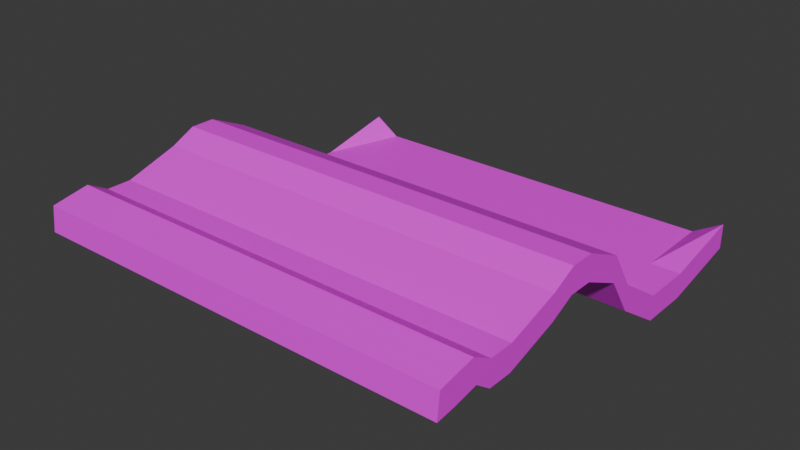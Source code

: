# Source: SecondStickyNote.blend  (saved by Blender 5.0.119; exported with 4.5.12 LTS)
import bpy
from mathutils import Matrix  # noqa: F401  (used for matrix-valued properties, if any)

bpy.ops.wm.read_factory_settings(use_empty=True)
scene = bpy.context.scene
scene.name = 'Scene'

# ---- collections
col_collection = bpy.data.collections.new('Collection'); scene.collection.children.link(col_collection)

# ---- images (referenced by path relative to the original .blend; pixels are not part of the script)
import os
ASSET_DIR = os.environ.get("B2B_ASSET_DIR", "")  # directory of the original .blend (textures are referenced by path, not embedded)
HERE = os.path.dirname(os.path.abspath(__file__))  # packed textures are extracted next to this script under _unpacked/

def load_image(name, relpath, width, height, colorspace="sRGB"):
    """Load a texture the original file referenced (path relative to the .blend, or extracted next to this script)."""
    p = next((c for c in (os.path.join(HERE, relpath), os.path.join(ASSET_DIR, relpath)) if relpath and os.path.exists(c)), "")
    if p:
        img = bpy.data.images.load(p, check_existing=True)
        img.name = name
    else:  # same state as the original file: an image datablock whose file is absent (Cycles renders it pink)
        img = bpy.data.images.new(name, width, height)
        img.source = "FILE"
        img.filepath = "//" + (relpath or name)
    img.colorspace_settings.name = colorspace
    return img
img_firststickynote_png = load_image('FirstStickyNote.png', 'FirstStickyNote.png', 1024, 1024, 'sRGB')
img_stickynotesides_png = load_image('StickyNoteSides.png', 'StickyNoteSides.png', 1024, 1024, 'sRGB')
img_secondstickynote_png = load_image('SecondStickyNote.png', 'SecondStickyNote.png', 1024, 1024, 'sRGB')

# ---- materials (node trees are filled in below, after node groups)
mat_material = bpy.data.materials.new('Material')
mat_material.alpha_threshold = 0.0
mat_material.use_backface_culling_lightprobe_volume = False
mat_material.roughness = 0.5
mat_material.line_color = (0.0, 0.0, 0.0, 1.0)
mat_material_001 = bpy.data.materials.new('Material.001')
mat_material_002 = bpy.data.materials.new('Material.002')

# ---- material node trees
mat_material.use_nodes = True; mat_material.node_tree.nodes.clear()
_N = mat_material.node_tree.nodes; _L = mat_material.node_tree.links
n0 = _N.new('ShaderNodeOutputMaterial'); n0.name = 'Material Output'; n0.location = (200, 100)
n1 = _N.new('ShaderNodeBsdfPrincipled'); n1.name = 'Principled BSDF'; n1.location = (-200, 100)
n2 = _N.new('ShaderNodeTexImage'); n2.name = 'Image Texture'; n2.location = (-490, 71)
n2.image = img_firststickynote_png
_L.new(n1.outputs[0], n0.inputs[0])
_L.new(n2.outputs[0], n1.inputs[0])
n0.is_active_output = True
mat_material_001.use_nodes = True; mat_material_001.node_tree.nodes.clear()
_N = mat_material_001.node_tree.nodes; _L = mat_material_001.node_tree.links
n0 = _N.new('ShaderNodeBsdfPrincipled'); n0.name = 'Principled BSDF'; n0.location = (-200, 100)
n1 = _N.new('ShaderNodeOutputMaterial'); n1.name = 'Material Output'; n1.location = (200, 100)
n2 = _N.new('ShaderNodeTexImage'); n2.name = 'Image Texture'; n2.location = (-490, 71)
n2.image = img_stickynotesides_png
_L.new(n0.outputs[0], n1.inputs[0])
_L.new(n2.outputs[0], n0.inputs[0])
n1.is_active_output = True
mat_material_002.use_nodes = True; mat_material_002.node_tree.nodes.clear()
_N = mat_material_002.node_tree.nodes; _L = mat_material_002.node_tree.links
n0 = _N.new('ShaderNodeBsdfPrincipled'); n0.name = 'Principled BSDF'; n0.location = (-200, 100)
n1 = _N.new('ShaderNodeOutputMaterial'); n1.name = 'Material Output'; n1.location = (200, 100)
n2 = _N.new('ShaderNodeTexImage'); n2.name = 'Image Texture'; n2.location = (-490, 71)
n2.image = img_secondstickynote_png
_L.new(n0.outputs[0], n1.inputs[0])
_L.new(n2.outputs[0], n0.inputs[0])
n1.is_active_output = True

# ---- world
world_world = bpy.data.worlds.new('World'); scene.world = world_world
world_world.use_nodes = True; world_world.node_tree.nodes.clear()
_N = world_world.node_tree.nodes; _L = world_world.node_tree.links
n0 = _N.new('ShaderNodeOutputWorld'); n0.name = 'World Output'; n0.location = (200, 100)
n1 = _N.new('ShaderNodeBackground'); n1.name = 'Background'; n1.location = (-200, 100)
n1.inputs[0].default_value = (0.05088, 0.05088, 0.05088, 1.0)
_L.new(n1.outputs[0], n0.inputs[0])
n0.is_active_output = True
world_world.color = (0.05088, 0.05088, 0.05088)
world_world.sun_shadow_jitter_overblur = 0.0

# ---- meshes
me_cube = bpy.data.meshes.new('Cube')
me_cube.from_pydata([(1.0, 0.8231, 2.357), (1.0, 0.8231, 0.3575), (1.0, -1.207, 6.217), (1.0, -1.22, 4.246), (-1.0, 0.8231, 2.377), (-1.0, 0.8231, 0.3772), (-1.0, -1.207, 6.217), (-1.0, -1.22, 4.246), (-1.0, -0.03127, 1.636), (1.0, -0.03127, 3.636), (-1.0, -0.03127, 3.636), (1.0, -0.03127, 1.636), (-1.0, -0.5717, 5.157), (1.0, -0.5717, 7.157), (-1.0, -0.5717, 7.157), (1.0, -0.5717, 5.157), (-1.0, -0.9392, 3.843), (1.0, -0.9392, 5.843), (-1.0, -0.9392, 5.843), (1.0, -0.9392, 3.843), (-1.0, -0.3381, 8.106), (1.0, -0.3381, 6.106), (-1.0, -0.3381, 6.106), (1.0, -0.3381, 8.106), (-1.0, 0.4361, 1.0), (1.0, 0.4361, -1.0), (-1.0, 0.4361, -1.0), (1.0, 0.4361, 1.0), (-1.0, 0.2024, -1.0), (1.0, 0.2024, 1.0), (-1.0, 0.2024, 1.0), (1.0, 0.2024, -1.0), (-1.0, -0.1481, 6.621), (1.0, -0.1481, 4.621), (-1.0, -0.1481, 4.621), (1.0, -0.1481, 6.621), (-1.0, -0.4549, 6.106), (1.0, -0.4549, 8.106), (-1.0, -0.4549, 8.106), (1.0, -0.4549, 6.106), (-1.0, -0.8224, 5.843), (1.0, -0.8224, 3.843), (-1.0, -0.8224, 3.843), (1.0, -0.8224, 5.843), (-1.0, -1.073, 4.605), (1.0, -1.092, 6.576), (-1.0, -1.092, 6.576), (1.0, -1.073, 4.605), (-1.0, -1.131, 4.426), (1.0, -1.15, 6.397), (-1.0, -1.15, 6.397), (1.0, -1.131, 4.426), (-1.0, -1.035, 6.755), (1.0, -1.016, 4.785), (-1.0, -1.016, 4.785), (1.0, -1.035, 6.755), (-1.0, -0.8808, 3.843), (1.0, -0.8808, 5.843), (-1.0, -0.8808, 5.843), (1.0, -0.8808, 3.843), (0.861, 0.8231, -1.0), (0.861, -1.207, 6.217), (0.861, -1.22, 4.246), (0.861, 0.8231, 1.0), (0.861, -0.03127, 1.636), (0.861, -0.03127, 3.636), (0.861, -0.5717, 5.157), (0.861, -0.5717, 7.157), (0.861, -0.9392, 3.843), (0.861, -0.9392, 5.843), (0.861, -0.3381, 8.106), (0.861, -0.3381, 6.106), (0.861, 0.4361, 1.0), (0.861, 0.4361, -1.0), (0.861, 0.2024, 1.0), (0.861, 0.2024, -1.0), (0.861, -0.1481, 4.621), (0.861, -0.1481, 6.621), (0.861, -0.4549, 8.106), (0.861, -0.4549, 6.106), (0.861, -0.8224, 5.843), (0.861, -0.8224, 3.843), (0.861, -1.073, 4.605), (0.861, -1.092, 6.576), (0.861, -1.131, 4.426), (0.861, -1.15, 6.397), (0.861, -1.035, 6.755), (0.861, -1.016, 4.785), (0.861, -0.8808, 5.843), (0.861, -0.8808, 3.843), (-0.8755, 0.8231, -1.0), (-0.8755, -1.207, 6.217), (-0.8755, -0.03127, 1.636), (-0.8755, -0.5717, 5.157), (-0.8755, -0.9392, 3.843), (-0.8755, -0.3381, 6.106), (-0.8755, 0.4361, -1.0), (-0.8755, 0.2024, -1.0), (-0.8755, -0.1481, 4.621), (-0.8755, -0.4549, 6.106), (-0.8755, -0.8224, 3.843), (-0.8755, -1.073, 4.605), (-0.8755, -1.131, 4.426), (-0.8755, -1.016, 4.785), (-0.8755, -0.8808, 3.843), (-0.8755, -1.22, 4.246), (-0.8755, 0.8231, 1.0), (-0.8755, -0.03127, 3.636), (-0.8755, -0.5717, 7.157), (-0.8755, -0.9392, 5.843), (-0.8755, -0.3381, 8.106), (-0.8755, 0.4361, 1.0), (-0.8755, 0.2024, 1.0), (-0.8755, -0.1481, 6.621), (-0.8755, -0.4549, 8.106), (-0.8755, -0.8224, 5.843), (-0.8755, -1.092, 6.576), (-0.8755, -1.15, 6.397), (-0.8755, -1.035, 6.755), (-0.8755, -0.8808, 5.843)], [], [(117, 50, 6, 91), (105, 91, 6, 7), (26, 24, 4, 5), (84, 51, 3, 62), (51, 49, 2, 3), (60, 63, 0, 1), (31, 29, 9, 11), (75, 31, 11, 64), (34, 32, 10, 8), (112, 30, 10, 107), (42, 40, 14, 12), (39, 37, 13, 15), (79, 39, 15, 66), (114, 38, 14, 108), (54, 52, 18, 16), (59, 57, 17, 19), (89, 59, 19, 68), (119, 58, 18, 109), (113, 32, 20, 110), (76, 33, 21, 71), (33, 35, 23, 21), (36, 38, 20, 22), (106, 4, 24, 111), (60, 1, 25, 73), (1, 0, 27, 25), (28, 30, 24, 26), (8, 10, 30, 28), (111, 24, 30, 112), (73, 25, 31, 75), (25, 27, 29, 31), (11, 9, 35, 33), (64, 11, 33, 76), (107, 10, 32, 113), (22, 20, 32, 34), (12, 14, 38, 36), (110, 20, 38, 114), (71, 21, 39, 79), (21, 23, 37, 39), (108, 14, 40, 115), (66, 15, 41, 81), (15, 13, 43, 41), (56, 58, 40, 42), (48, 50, 46, 44), (53, 55, 45, 47), (87, 53, 47, 82), (118, 52, 46, 116), (7, 6, 50, 48), (47, 45, 49, 51), (82, 47, 51, 84), (116, 46, 50, 117), (109, 18, 52, 118), (68, 19, 53, 87), (19, 17, 55, 53), (44, 46, 52, 54), (16, 18, 58, 56), (115, 40, 58, 119), (81, 41, 59, 89), (41, 43, 57, 59), (100, 81, 89, 104), (43, 80, 88, 57), (94, 68, 87, 103), (17, 69, 86, 55), (45, 83, 85, 49), (101, 82, 84, 102), (55, 86, 83, 45), (103, 87, 82, 101), (93, 66, 81, 100), (13, 67, 80, 43), (95, 71, 79, 99), (23, 70, 78, 37), (9, 65, 77, 35), (92, 64, 76, 98), (96, 73, 75, 97), (27, 72, 74, 29), (90, 60, 73, 96), (0, 63, 72, 27), (98, 76, 71, 95), (35, 77, 70, 23), (57, 88, 69, 17), (104, 89, 68, 94), (37, 78, 67, 13), (99, 79, 66, 93), (29, 74, 65, 9), (97, 75, 64, 92), (90, 106, 63, 60), (102, 84, 62, 105), (3, 2, 61, 62), (49, 85, 61, 2), (48, 102, 105, 7), (5, 4, 106, 90), (28, 97, 92, 8), (36, 99, 93, 12), (56, 104, 94, 16), (34, 98, 95, 22), (5, 90, 96, 26), (26, 96, 97, 28), (8, 92, 98, 34), (22, 95, 99, 36), (12, 93, 100, 42), (54, 103, 101, 44), (44, 101, 102, 48), (16, 94, 103, 54), (42, 100, 104, 56), (80, 115, 119, 88), (69, 109, 118, 86), (83, 116, 117, 85), (86, 118, 116, 83), (67, 108, 115, 80), (70, 110, 114, 78), (65, 107, 113, 77), (72, 111, 112, 74), (63, 106, 111, 72), (77, 113, 110, 70), (88, 119, 109, 69), (78, 114, 108, 67), (74, 112, 107, 65), (62, 61, 91, 105), (85, 117, 91, 61)])
me_cube.polygons.foreach_set('material_index', [2, 1, 1, 1, 1, 1, 1, 1, 1, 2, 1, 1, 1, 2, 1, 1, 1, 2, 2, 1, 1, 1, 2, 1, 1, 1, 1, 2, 1, 1, 1, 1, 2, 1, 1, 2, 1, 1, 2, 1, 1, 1, 1, 1, 1, 2, 1, 1, 1, 2, 2, 1, 1, 1, 1, 2, 1, 1, 1, 2, 1, 2, 2, 1, 2, 1, 1, 2, 1, 2, 2, 1, 1, 2, 1, 2, 1, 2, 2, 1, 2, 1, 2, 1, 1, 1, 1, 2, 1, 1, 1, 1, 1, 1, 1, 1, 1, 1, 1, 1, 1, 1, 1, 2, 2, 2, 2, 2, 2, 2, 2, 2, 2, 2, 2, 2, 1, 2])
_uv = me_cube.uv_layers.new(name='UVMap')
_uv.uv.foreach_set('vector', [0.06223, 0.01448, 2.369e-07, 0.01448, 2.369e-07, -0.01724, 0.06223, -0.01724, 2.0, -0.9691, 1.0, -0.9691, 1.0, -1.032, 2.0, -1.032, 2.0, 2.267, 1.0, 2.267, 1.0, 2.013, 2.0, 2.013, 2.07, 0.01448, 2.0, 0.01448, 2.0, -0.01724, 2.07, -0.01724, 2.0, 0.01448, 1.0, 0.01448, 1.0, -0.01724, 2.0, -0.01724, 2.0, 1.068, 1.0, 1.068, 1.0, 0.9978, 2.0, 0.9978, 2.0, 0.6171, 1.0, 0.6171, 1.0, 0.4903, 2.0, 0.4903, 2.07, 0.6171, 2.0, 0.6171, 2.0, 0.4903, 2.07, 0.4903, 2.0, 2.584, 1.0, 2.584, 1.0, 2.52, 2.0, 2.52, 0.06223, 0.6171, 2.369e-07, 0.6171, 2.369e-07, 0.4903, 0.06223, 0.4903, 2.0, 2.837, 1.0, 2.837, 1.0, 2.774, 2.0, 2.774, 2.0, 0.2999, 1.0, 0.2999, 1.0, 0.2365, 2.0, 0.2365, 2.07, 0.2999, 2.0, 0.2999, 2.0, 0.2365, 2.07, 0.2365, 0.06223, 0.2999, 2.369e-07, 0.2999, 2.369e-07, 0.2365, 0.06223, 0.2365, 2.0, 2.933, 1.0, 2.933, 1.0, 2.901, 2.0, 2.901, 2.0, 0.1414, 1.0, 0.1414, 1.0, 0.1096, 2.0, 0.1096, 2.07, 0.1414, 2.0, 0.1414, 2.0, 0.1096, 2.07, 0.1096, 0.06223, 0.1414, 2.369e-07, 0.1414, 2.369e-07, 0.1096, 0.06223, 0.1096, 0.06223, 0.4268, 2.369e-07, 0.4268, 2.369e-07, 0.3634, 0.06223, 0.3634, 2.07, 0.4268, 2.0, 0.4268, 2.0, 0.3634, 2.07, 0.3634, 2.0, 0.4268, 1.0, 0.4268, 1.0, 0.3634, 2.0, 0.3634, 2.0, 2.711, 1.0, 2.711, 1.0, 2.647, 2.0, 2.647, 0.06223, 0.9978, 2.369e-07, 0.9978, 2.369e-07, 0.744, 0.06223, 0.744, 2.07, 0.9978, 2.0, 0.9978, 2.0, 0.744, 2.07, 0.744, 2.0, 0.9978, 1.0, 0.9978, 1.0, 0.744, 2.0, 0.744, 2.0, 2.393, 1.0, 2.393, 1.0, 2.267, 2.0, 2.267, 2.0, 2.52, 1.0, 2.52, 1.0, 2.393, 2.0, 2.393, 0.06223, 0.744, 2.369e-07, 0.744, 2.369e-07, 0.6171, 0.06223, 0.6171, 2.07, 0.744, 2.0, 0.744, 2.0, 0.6171, 2.07, 0.6171, 2.0, 0.744, 1.0, 0.744, 1.0, 0.6171, 2.0, 0.6171, 2.0, 0.4903, 1.0, 0.4903, 1.0, 0.4268, 2.0, 0.4268, 2.07, 0.4903, 2.0, 0.4903, 2.0, 0.4268, 2.07, 0.4268, 0.06223, 0.4903, 2.369e-07, 0.4903, 2.369e-07, 0.4268, 0.06223, 0.4268, 2.0, 2.647, 1.0, 2.647, 1.0, 2.584, 2.0, 2.584, 2.0, 2.774, 1.0, 2.774, 1.0, 2.711, 2.0, 2.711, 0.06223, 0.3634, 2.369e-07, 0.3634, 2.369e-07, 0.2999, 0.06223, 0.2999, 2.07, 0.3634, 2.0, 0.3634, 2.0, 0.2999, 2.07, 0.2999, 2.0, 0.3634, 1.0, 0.3634, 1.0, 0.2999, 2.0, 0.2999, 0.06223, 0.2365, 2.369e-07, 0.2365, 2.369e-07, 0.1731, 0.06223, 0.1731, 2.07, 0.2365, 2.0, 0.2365, 2.0, 0.1731, 2.07, 0.1731, 2.0, 0.2365, 1.0, 0.2365, 1.0, 0.1731, 2.0, 0.1731, 2.0, 2.869, 1.0, 2.869, 1.0, 2.837, 2.0, 2.837, 2.0, 2.996, 1.0, 2.996, 1.0, 2.964, 2.0, 2.964, 2.0, 0.07792, 1.0, 0.07792, 1.0, 0.0462, 2.0, 0.0462, 2.07, 0.07792, 2.0, 0.07792, 2.0, 0.0462, 2.07, 0.0462, 0.06223, 0.07792, 2.369e-07, 0.07792, 2.369e-07, 0.0462, 0.06223, 0.0462, 2.0, 3.028, 1.0, 3.028, 1.0, 2.996, 2.0, 2.996, 2.0, 0.0462, 1.0, 0.0462, 1.0, 0.01448, 2.0, 0.01448, 2.07, 0.0462, 2.0, 0.0462, 2.0, 0.01448, 2.07, 0.01448, 0.06223, 0.0462, 2.369e-07, 0.0462, 2.369e-07, 0.01448, 0.06223, 0.01448, 0.06223, 0.1096, 2.369e-07, 0.1096, 2.369e-07, 0.07792, 0.06223, 0.07792, 2.07, 0.1096, 2.0, 0.1096, 2.0, 0.07792, 2.07, 0.07792, 2.0, 0.1096, 1.0, 0.1096, 1.0, 0.07792, 2.0, 0.07792, 2.0, 2.964, 1.0, 2.964, 1.0, 2.933, 2.0, 2.933, 2.0, 2.901, 1.0, 2.901, 1.0, 2.869, 2.0, 2.869, 0.06223, 0.1731, 2.369e-07, 0.1731, 2.369e-07, 0.1414, 0.06223, 0.1414, 2.07, 0.1731, 2.0, 0.1731, 2.0, 0.1414, 2.07, 0.1414, 2.0, 0.1731, 1.0, 0.1731, 1.0, 0.1414, 2.0, 0.1414, 2.938, 0.1731, 2.07, 0.1731, 2.07, 0.1414, 2.938, 0.1414, 1.0, 0.1731, 0.9305, 0.1731, 0.9305, 0.1414, 1.0, 0.1414, 2.938, 0.1096, 2.07, 0.1096, 2.07, 0.07792, 2.938, 0.07792, 1.0, 0.1096, 0.9305, 0.1096, 0.9305, 0.07792, 1.0, 0.07792, 1.0, 0.0462, 0.9305, 0.0462, 0.9305, 0.01448, 1.0, 0.01448, 2.938, 0.0462, 2.07, 0.0462, 2.07, 0.01448, 2.938, 0.01448, 1.0, 0.07792, 0.9305, 0.07792, 0.9305, 0.0462, 1.0, 0.0462, 2.938, 0.07792, 2.07, 0.07792, 2.07, 0.0462, 2.938, 0.0462, 2.938, 0.2365, 2.07, 0.2365, 2.07, 0.1731, 2.938, 0.1731, 1.0, 0.2365, 0.9305, 0.2365, 0.9305, 0.1731, 1.0, 0.1731, 2.938, 0.3634, 2.07, 0.3634, 2.07, 0.2999, 2.938, 0.2999, 1.0, 0.3634, 0.9305, 0.3634, 0.9305, 0.2999, 1.0, 0.2999, 1.0, 0.4903, 0.9305, 0.4903, 0.9305, 0.4268, 1.0, 0.4268, 2.938, 0.4903, 2.07, 0.4903, 2.07, 0.4268, 2.938, 0.4268, 2.938, 0.744, 2.07, 0.744, 2.07, 0.6171, 2.938, 0.6171, 1.0, 0.744, 0.9305, 0.744, 0.9305, 0.6171, 1.0, 0.6171, 2.938, 0.9978, 2.07, 0.9978, 2.07, 0.744, 2.938, 0.744, 1.0, 0.9978, 0.9305, 0.9978, 0.9305, 0.744, 1.0, 0.744, 2.938, 0.4268, 2.07, 0.4268, 2.07, 0.3634, 2.938, 0.3634, 1.0, 0.4268, 0.9305, 0.4268, 0.9305, 0.3634, 1.0, 0.3634, 1.0, 0.1414, 0.9305, 0.1414, 0.9305, 0.1096, 1.0, 0.1096, 2.938, 0.1414, 2.07, 0.1414, 2.07, 0.1096, 2.938, 0.1096, 1.0, 0.2999, 0.9305, 0.2999, 0.9305, 0.2365, 1.0, 0.2365, 2.938, 0.2999, 2.07, 0.2999, 2.07, 0.2365, 2.938, 0.2365, 1.0, 0.6171, 0.9305, 0.6171, 0.9305, 0.4903, 1.0, 0.4903, 2.938, 0.6171, 2.07, 0.6171, 2.07, 0.4903, 2.938, 0.4903, 2.0, 1.95, 1.0, 1.95, 1.0, 1.068, 2.0, 1.068, 2.938, 0.01448, 2.07, 0.01448, 2.07, -0.01724, 2.938, -0.01724, 2.0, -0.01724, 1.0, -0.01724, 1.0, -0.0878, 2.0, -0.0878, 1.0, 0.01448, 0.9305, 0.01448, 0.9305, -0.01724, 1.0, -0.01724, 3.0, 0.01448, 2.938, 0.01448, 2.938, -0.01724, 3.0, -0.01724, 2.0, 2.013, 1.0, 2.013, 1.0, 1.95, 2.0, 1.95, 3.0, 0.6171, 2.938, 0.6171, 2.938, 0.4903, 3.0, 0.4903, 3.0, 0.2999, 2.938, 0.2999, 2.938, 0.2365, 3.0, 0.2365, 3.0, 0.1414, 2.938, 0.1414, 2.938, 0.1096, 3.0, 0.1096, 3.0, 0.4268, 2.938, 0.4268, 2.938, 0.3634, 3.0, 0.3634, 3.0, 0.9978, 2.938, 0.9978, 2.938, 0.744, 3.0, 0.744, 3.0, 0.744, 2.938, 0.744, 2.938, 0.6171, 3.0, 0.6171, 3.0, 0.4903, 2.938, 0.4903, 2.938, 0.4268, 3.0, 0.4268, 3.0, 0.3634, 2.938, 0.3634, 2.938, 0.2999, 3.0, 0.2999, 3.0, 0.2365, 2.938, 0.2365, 2.938, 0.1731, 3.0, 0.1731, 3.0, 0.07792, 2.938, 0.07792, 2.938, 0.0462, 3.0, 0.0462, 3.0, 0.0462, 2.938, 0.0462, 2.938, 0.01448, 3.0, 0.01448, 3.0, 0.1096, 2.938, 0.1096, 2.938, 0.07792, 3.0, 0.07792, 3.0, 0.1731, 2.938, 0.1731, 2.938, 0.1414, 3.0, 0.1414, 0.9305, 0.1731, 0.06223, 0.1731, 0.06223, 0.1414, 0.9305, 0.1414, 0.9305, 0.1096, 0.06223, 0.1096, 0.06223, 0.07792, 0.9305, 0.07792, 0.9305, 0.0462, 0.06223, 0.0462, 0.06223, 0.01448, 0.9305, 0.01448, 0.9305, 0.07792, 0.06223, 0.07792, 0.06223, 0.0462, 0.9305, 0.0462, 0.9305, 0.2365, 0.06223, 0.2365, 0.06223, 0.1731, 0.9305, 0.1731, 0.9305, 0.3634, 0.06223, 0.3634, 0.06223, 0.2999, 0.9305, 0.2999, 0.9305, 0.4903, 0.06223, 0.4903, 0.06223, 0.4268, 0.9305, 0.4268, 0.9305, 0.744, 0.06223, 0.744, 0.06223, 0.6171, 0.9305, 0.6171, 0.9305, 0.9978, 0.06223, 0.9978, 0.06223, 0.744, 0.9305, 0.744, 0.9305, 0.4268, 0.06223, 0.4268, 0.06223, 0.3634, 0.9305, 0.3634, 0.9305, 0.1414, 0.06223, 0.1414, 0.06223, 0.1096, 0.9305, 0.1096, 0.9305, 0.2999, 0.06223, 0.2999, 0.06223, 0.2365, 0.9305, 0.2365, 0.9305, 0.6171, 0.06223, 0.6171, 0.06223, 0.4903, 0.9305, 0.4903, 2.0, -0.0878, 1.0, -0.0878, 1.0, -0.9691, 2.0, -0.9691, 0.9305, 0.01448, 0.06223, 0.01448, 0.06223, -0.01724, 0.9305, -0.01724])
me_cube.materials.append(mat_material)
me_cube.materials.append(mat_material_001)
me_cube.materials.append(mat_material_002)
me_cube.use_mirror_vertex_groups = False
me_cube.update()

# ---- objects
ob_cube = bpy.data.objects.new('Cube', me_cube)

# ---- transforms, parenting, visibility, modifiers, constraints
ob_cube.location = (0.0, 0.0, 0.0)
ob_cube.scale = (1.0, 1.0, 0.05933)
ob_cube.lock_rotations_4d = False
ob_cube.empty_display_type = 'ARROWS'
ob_cube.lineart.crease_threshold = 0.0

# ---- collection membership
col_collection.objects.link(ob_cube)

# ---- scene / render settings (as saved in the file)
scene.frame_start = 1; scene.frame_end = 250; scene.frame_set(1)
scene.render.engine = 'BLENDER_EEVEE_NEXT'
scene.render.bake_bias = 0.0
scene.render.bake_samples = 0
scene.cycles.sampling_pattern = 'TABULATED_SOBOL'
scene.eevee.use_volume_custom_range = False
bpy.context.view_layer.update()

# ---- added for rendering (the .blend has no active camera and no usable light): camera, sun
cam_auto = bpy.data.cameras.new('AutoCamera')
cam_auto.lens = 50.0
cam_auto.sensor_width = 36.0
cam_auto.clip_end = 1000.0
ob_auto_camera = bpy.data.objects.new('AutoCamera', cam_auto)
scene.collection.objects.link(ob_auto_camera)
ob_auto_camera.location = (2.69222, -3.42922, 2.36456)
ob_auto_camera.rotation_euler = (1.09748, -7.21219e-08, 0.694738)
scene.camera = ob_auto_camera
light_auto_sun = bpy.data.lights.new('AutoSun', 'SUN')
light_auto_sun.energy = 3.0
light_auto_sun.angle = 0.0523599
ob_auto_sun = bpy.data.objects.new('AutoSun', light_auto_sun)
scene.collection.objects.link(ob_auto_sun)
ob_auto_sun.rotation_euler = (0.872665, 0.174533, 0.523599)
bpy.context.view_layer.update()
